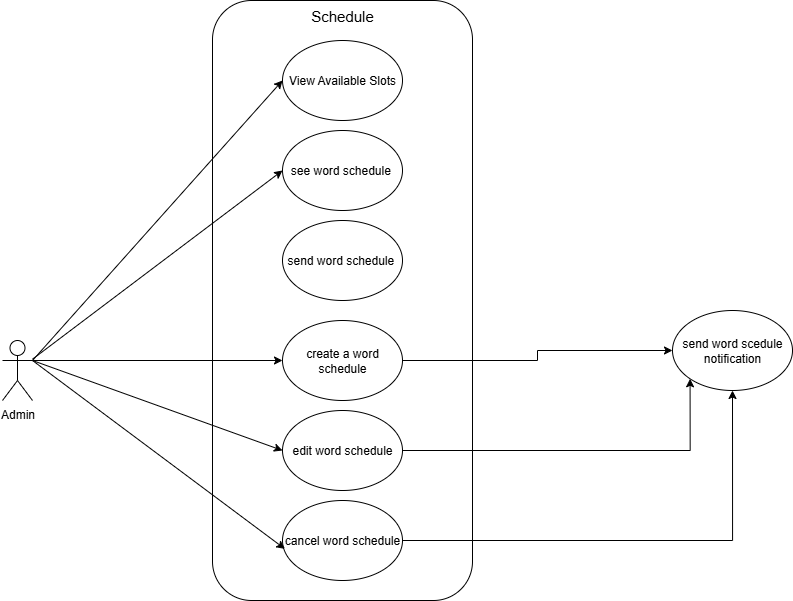

The diagram above was exported from draw.io. Its source (the exported page's mxGraphModel, read from the mxfile embedded in the PNG):
<mxGraphModel dx="1389" dy="748" grid="1" gridSize="10" guides="1" tooltips="1" connect="1" arrows="1" fold="1" page="1" pageScale="1" pageWidth="827" pageHeight="1169" background="#ffffff" math="0" shadow="0">
  <root>
    <mxCell id="0" />
    <mxCell id="1" parent="0" />
    <mxCell id="lnHvUDufUCIRqsWJ9bHA-1" value="Admin" style="shape=umlActor;verticalLabelPosition=bottom;verticalAlign=top;html=1;outlineConnect=0;" vertex="1" parent="1">
      <mxGeometry x="210" y="700" width="30" height="60" as="geometry" />
    </mxCell>
    <mxCell id="lnHvUDufUCIRqsWJ9bHA-2" value="" style="rounded=1;whiteSpace=wrap;html=1;" vertex="1" parent="1">
      <mxGeometry x="420" y="360" width="260" height="600" as="geometry" />
    </mxCell>
    <mxCell id="lnHvUDufUCIRqsWJ9bHA-3" value="Schedule" style="text;html=1;align=center;verticalAlign=middle;whiteSpace=wrap;rounded=0;fontSize=15;" vertex="1" parent="1">
      <mxGeometry x="495" y="360" width="110" height="30" as="geometry" />
    </mxCell>
    <mxCell id="lnHvUDufUCIRqsWJ9bHA-4" value="View Available Slots" style="ellipse;whiteSpace=wrap;html=1;" vertex="1" parent="1">
      <mxGeometry x="490" y="400" width="120" height="80" as="geometry" />
    </mxCell>
    <mxCell id="lnHvUDufUCIRqsWJ9bHA-5" value="send word schedule&amp;nbsp;" style="ellipse;whiteSpace=wrap;html=1;" vertex="1" parent="1">
      <mxGeometry x="490" y="580" width="120" height="80" as="geometry" />
    </mxCell>
    <mxCell id="lnHvUDufUCIRqsWJ9bHA-21" style="edgeStyle=orthogonalEdgeStyle;rounded=0;orthogonalLoop=1;jettySize=auto;html=1;exitX=1;exitY=0.5;exitDx=0;exitDy=0;entryX=0;entryY=0.5;entryDx=0;entryDy=0;" edge="1" parent="1" source="lnHvUDufUCIRqsWJ9bHA-6" target="lnHvUDufUCIRqsWJ9bHA-17">
      <mxGeometry relative="1" as="geometry" />
    </mxCell>
    <mxCell id="lnHvUDufUCIRqsWJ9bHA-6" value="create a word schedule" style="ellipse;whiteSpace=wrap;html=1;" vertex="1" parent="1">
      <mxGeometry x="490" y="680" width="120" height="80" as="geometry" />
    </mxCell>
    <mxCell id="lnHvUDufUCIRqsWJ9bHA-22" style="edgeStyle=orthogonalEdgeStyle;rounded=0;orthogonalLoop=1;jettySize=auto;html=1;exitX=1;exitY=0.5;exitDx=0;exitDy=0;entryX=0;entryY=1;entryDx=0;entryDy=0;" edge="1" parent="1" source="lnHvUDufUCIRqsWJ9bHA-7" target="lnHvUDufUCIRqsWJ9bHA-17">
      <mxGeometry relative="1" as="geometry" />
    </mxCell>
    <mxCell id="lnHvUDufUCIRqsWJ9bHA-7" value="edit word schedule" style="ellipse;whiteSpace=wrap;html=1;" vertex="1" parent="1">
      <mxGeometry x="490" y="770" width="120" height="80" as="geometry" />
    </mxCell>
    <mxCell id="lnHvUDufUCIRqsWJ9bHA-20" style="edgeStyle=orthogonalEdgeStyle;rounded=0;orthogonalLoop=1;jettySize=auto;html=1;exitX=1;exitY=0.5;exitDx=0;exitDy=0;entryX=0.5;entryY=1;entryDx=0;entryDy=0;" edge="1" parent="1" source="lnHvUDufUCIRqsWJ9bHA-8" target="lnHvUDufUCIRqsWJ9bHA-17">
      <mxGeometry relative="1" as="geometry" />
    </mxCell>
    <mxCell id="lnHvUDufUCIRqsWJ9bHA-8" value="cancel word schedule" style="ellipse;whiteSpace=wrap;html=1;" vertex="1" parent="1">
      <mxGeometry x="490" y="860" width="120" height="80" as="geometry" />
    </mxCell>
    <mxCell id="lnHvUDufUCIRqsWJ9bHA-9" value="" style="endArrow=classic;html=1;rounded=0;exitX=1;exitY=0.3333333333333333;exitDx=0;exitDy=0;exitPerimeter=0;entryX=0;entryY=0.5;entryDx=0;entryDy=0;" edge="1" parent="1" source="lnHvUDufUCIRqsWJ9bHA-1" target="lnHvUDufUCIRqsWJ9bHA-7">
      <mxGeometry width="50" height="50" relative="1" as="geometry">
        <mxPoint x="290" y="570" as="sourcePoint" />
        <mxPoint x="550" y="590" as="targetPoint" />
      </mxGeometry>
    </mxCell>
    <mxCell id="lnHvUDufUCIRqsWJ9bHA-10" value="see word schedule&amp;nbsp;" style="ellipse;whiteSpace=wrap;html=1;" vertex="1" parent="1">
      <mxGeometry x="490" y="490" width="120" height="80" as="geometry" />
    </mxCell>
    <mxCell id="lnHvUDufUCIRqsWJ9bHA-11" value="" style="endArrow=classic;html=1;rounded=0;entryX=0.02;entryY=0.605;entryDx=0;entryDy=0;exitX=1;exitY=0.3333333333333333;exitDx=0;exitDy=0;exitPerimeter=0;entryPerimeter=0;" edge="1" parent="1" source="lnHvUDufUCIRqsWJ9bHA-1" target="lnHvUDufUCIRqsWJ9bHA-8">
      <mxGeometry width="50" height="50" relative="1" as="geometry">
        <mxPoint x="310" y="620" as="sourcePoint" />
        <mxPoint x="360" y="570" as="targetPoint" />
      </mxGeometry>
    </mxCell>
    <mxCell id="lnHvUDufUCIRqsWJ9bHA-12" value="" style="endArrow=classic;html=1;rounded=0;exitX=1;exitY=0.3333333333333333;exitDx=0;exitDy=0;exitPerimeter=0;entryX=0;entryY=0.5;entryDx=0;entryDy=0;" edge="1" parent="1" source="lnHvUDufUCIRqsWJ9bHA-1" target="lnHvUDufUCIRqsWJ9bHA-6">
      <mxGeometry width="50" height="50" relative="1" as="geometry">
        <mxPoint x="290" y="790" as="sourcePoint" />
        <mxPoint x="340" y="740" as="targetPoint" />
      </mxGeometry>
    </mxCell>
    <mxCell id="lnHvUDufUCIRqsWJ9bHA-13" value="" style="endArrow=classic;html=1;rounded=0;entryX=0;entryY=0.5;entryDx=0;entryDy=0;" edge="1" parent="1" source="lnHvUDufUCIRqsWJ9bHA-1" target="lnHvUDufUCIRqsWJ9bHA-10">
      <mxGeometry width="50" height="50" relative="1" as="geometry">
        <mxPoint x="390" y="660" as="sourcePoint" />
        <mxPoint x="440" y="610" as="targetPoint" />
      </mxGeometry>
    </mxCell>
    <mxCell id="lnHvUDufUCIRqsWJ9bHA-16" value="" style="endArrow=classic;html=1;rounded=0;exitX=1;exitY=0.3333333333333333;exitDx=0;exitDy=0;exitPerimeter=0;entryX=0;entryY=0.5;entryDx=0;entryDy=0;" edge="1" parent="1" source="lnHvUDufUCIRqsWJ9bHA-1" target="lnHvUDufUCIRqsWJ9bHA-4">
      <mxGeometry width="50" height="50" relative="1" as="geometry">
        <mxPoint x="390" y="660" as="sourcePoint" />
        <mxPoint x="440" y="610" as="targetPoint" />
      </mxGeometry>
    </mxCell>
    <mxCell id="lnHvUDufUCIRqsWJ9bHA-17" value="send word scedule notification" style="ellipse;whiteSpace=wrap;html=1;" vertex="1" parent="1">
      <mxGeometry x="880" y="670" width="120" height="80" as="geometry" />
    </mxCell>
  </root>
</mxGraphModel>